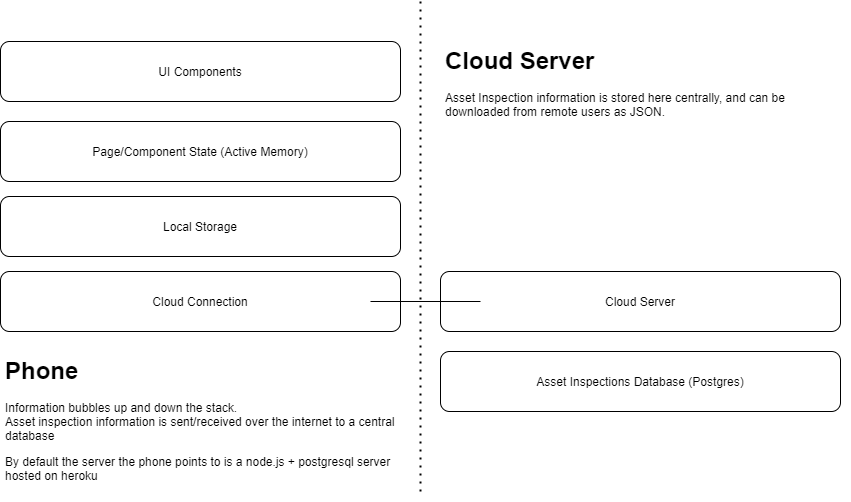

The diagram above was exported from draw.io. Its source (the exported page's mxGraphModel, read from the mxfile embedded in the PNG):
<mxGraphModel dx="868" dy="450" grid="1" gridSize="10" guides="1" tooltips="1" connect="1" arrows="1" fold="1" page="1" pageScale="1" pageWidth="827" pageHeight="1169" math="0" shadow="0">
  <root>
    <mxCell id="0" />
    <mxCell id="1" parent="0" />
    <mxCell id="2WMMAN-459g8n7ZIHT34-1" value="" style="endArrow=none;dashed=1;html=1;dashPattern=1 3;strokeWidth=2;" edge="1" parent="1">
      <mxGeometry width="50" height="50" relative="1" as="geometry">
        <mxPoint x="440" y="850" as="sourcePoint" />
        <mxPoint x="440" y="360" as="targetPoint" />
      </mxGeometry>
    </mxCell>
    <mxCell id="2WMMAN-459g8n7ZIHT34-2" value="UI Components" style="rounded=1;whiteSpace=wrap;html=1;" vertex="1" parent="1">
      <mxGeometry x="20" y="400" width="400" height="60" as="geometry" />
    </mxCell>
    <mxCell id="2WMMAN-459g8n7ZIHT34-3" value="Page/Component State (Active Memory)" style="rounded=1;whiteSpace=wrap;html=1;" vertex="1" parent="1">
      <mxGeometry x="20" y="480" width="400" height="60" as="geometry" />
    </mxCell>
    <mxCell id="2WMMAN-459g8n7ZIHT34-4" value="Local Storage" style="rounded=1;whiteSpace=wrap;html=1;" vertex="1" parent="1">
      <mxGeometry x="20" y="555" width="400" height="60" as="geometry" />
    </mxCell>
    <mxCell id="2WMMAN-459g8n7ZIHT34-5" value="Cloud Connection" style="rounded=1;whiteSpace=wrap;html=1;" vertex="1" parent="1">
      <mxGeometry x="20" y="630" width="400" height="60" as="geometry" />
    </mxCell>
    <mxCell id="2WMMAN-459g8n7ZIHT34-7" value="Cloud Server" style="rounded=1;whiteSpace=wrap;html=1;" vertex="1" parent="1">
      <mxGeometry x="460" y="630" width="400" height="60" as="geometry" />
    </mxCell>
    <mxCell id="2WMMAN-459g8n7ZIHT34-8" value="Asset Inspections Database (Postgres)" style="rounded=1;whiteSpace=wrap;html=1;" vertex="1" parent="1">
      <mxGeometry x="460" y="710" width="400" height="60" as="geometry" />
    </mxCell>
    <mxCell id="2WMMAN-459g8n7ZIHT34-6" value="" style="endArrow=none;html=1;" edge="1" parent="1">
      <mxGeometry width="50" height="50" relative="1" as="geometry">
        <mxPoint x="390" y="660" as="sourcePoint" />
        <mxPoint x="500" y="660" as="targetPoint" />
      </mxGeometry>
    </mxCell>
    <mxCell id="2WMMAN-459g8n7ZIHT34-9" value="&lt;h1&gt;Phone&lt;/h1&gt;&lt;p&gt;Information bubbles up and down the stack.&lt;br&gt;Asset inspection information is sent/received over the internet to a central database&lt;/p&gt;&lt;p&gt;By default the server the phone points to is a node.js + postgresql server hosted on heroku&lt;br&gt;&lt;/p&gt;" style="text;html=1;strokeColor=none;fillColor=none;spacing=5;spacingTop=-20;whiteSpace=wrap;overflow=hidden;rounded=0;" vertex="1" parent="1">
      <mxGeometry x="20" y="710" width="410" height="150" as="geometry" />
    </mxCell>
    <mxCell id="2WMMAN-459g8n7ZIHT34-10" value="&lt;h1&gt;Cloud Server&lt;/h1&gt;&lt;p&gt;Asset Inspection information is stored here centrally, and can be downloaded from remote users as JSON.&lt;/p&gt;&lt;p&gt;&lt;br&gt;&lt;/p&gt;" style="text;html=1;strokeColor=none;fillColor=none;spacing=5;spacingTop=-20;whiteSpace=wrap;overflow=hidden;rounded=0;" vertex="1" parent="1">
      <mxGeometry x="460" y="400" width="410" height="120" as="geometry" />
    </mxCell>
  </root>
</mxGraphModel>